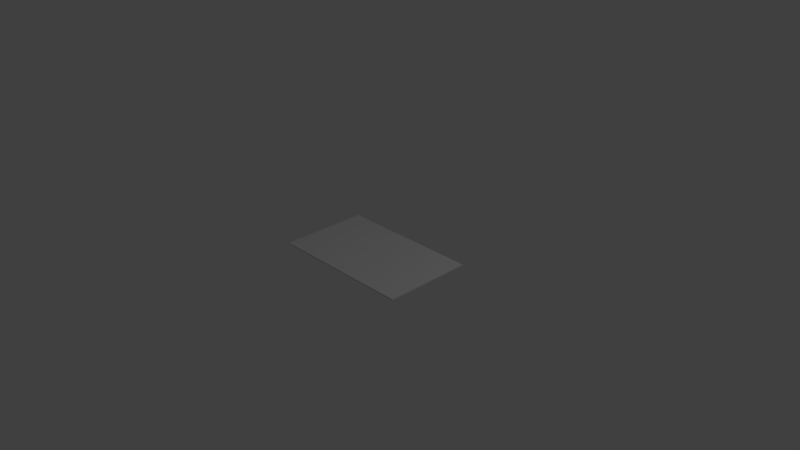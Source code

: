 # Source: sheet.blend  (saved by Blender 2.72.0; exported with 4.5.12 LTS)
import bpy
from mathutils import Matrix  # noqa: F401  (used for matrix-valued properties, if any)

bpy.ops.wm.read_factory_settings(use_empty=True)
scene = bpy.context.scene
scene.name = 'Scene'

# ---- collections
col_collection_1 = bpy.data.collections.new('Collection 1'); scene.collection.children.link(col_collection_1)

# ---- materials (node trees are filled in below, after node groups)
mat_material = bpy.data.materials.new('Material')
mat_material.alpha_threshold = 0.0
mat_material.use_transparent_shadow = False
mat_material.roughness = 0.5
mat_material.line_color = (0.0, 0.0, 0.0, 1.0)

# ---- material node trees

# ---- world
world_world = bpy.data.worlds.new('World'); scene.world = world_world
world_world.color = (0.05088, 0.05088, 0.05088)
world_world.use_sun_shadow = False
world_world.sun_shadow_jitter_overblur = 0.0
world_world.cycles.sampling_method = 'MANUAL'
world_world.cycles.sample_map_resolution = 256

# ---- cameras
cam_camera = bpy.data.cameras.new('Camera')
cam_camera.clip_end = 100.0
cam_camera.lens = 35.0
cam_camera.sensor_width = 32.0
cam_camera.sensor_height = 18.0
cam_camera.ortho_scale = 7.314
cam_camera.dof.focus_distance = 0.0
cam_camera.dof.aperture_fstop = 128.0

# ---- lights
light_lamp = bpy.data.lights.new('Lamp', 'POINT')
light_lamp.transmission_factor = 0.0
light_lamp.cutoff_distance = 30.0
light_lamp.energy = 100.0
light_lamp.shadow_buffer_clip_start = 1.001
light_lamp.shadow_soft_size = 0.1
light_lamp.shadow_maximum_resolution = 0.006
light_lamp.use_absolute_resolution = True
light_lamp.cycles.use_multiple_importance_sampling = False

# ---- meshes
me_cube = bpy.data.meshes.new('Cube')
me_cube.from_pydata([(1.0, 0.6, -0.01), (1.0, -0.6, -0.01), (-1.0, -0.6, -0.01), (-1.0, 0.6, -0.01), (1.0, 0.6, 0.01), (1.0, -0.6, 0.01), (-1.0, -0.6, 0.01), (-1.0, 0.6, 0.01), (0.99, 0.59, 0.01), (0.99, -0.59, 0.01), (-0.99, 0.59, 0.01), (-0.99, -0.59, 0.01), (0.99, 0.59, -0.01), (0.99, -0.59, -0.01), (-0.99, 0.59, -0.01), (-0.99, -0.59, -0.01)], [], [(12, 13, 15, 14), (8, 10, 11, 9), (0, 4, 5, 1), (1, 5, 6, 2), (2, 6, 7, 3), (4, 0, 3, 7), (8, 9, 5, 4), (10, 8, 4, 7), (9, 11, 6, 5), (11, 10, 7, 6), (13, 12, 0, 1), (12, 14, 3, 0), (15, 13, 1, 2), (14, 15, 2, 3)])
_uv = me_cube.uv_layers.new(name='UVMap')
_uv.uv.foreach_set('vector', [0.4979, 0.004167, 0.9835, 0.004167, 0.9835, 0.8292, 0.4979, 0.8292, 0.4897, 0.004167, 0.4897, 0.8292, 0.004115, 0.8292, 0.004115, 0.004167, 1.0, 1.0, 0.9959, 1.0, 0.9959, 0.5, 1.0, 0.5, 0.9959, 0.8333, 0.9918, 0.8333, 0.9918, 0.0, 0.9959, 9.934e-08, 1.0, 0.5, 0.9959, 0.5, 0.9959, 9.934e-08, 1.0, 0.0, 0.9877, 0.0, 0.9918, 2.732e-07, 0.9918, 0.8333, 0.9877, 0.8333, 0.4897, 0.004167, 0.004115, 0.004167, 0.0, 2.732e-07, 0.4938, 0.0, 0.4897, 0.8292, 0.4897, 0.004167, 0.4938, 0.0, 0.4938, 0.8333, 0.004115, 0.004167, 0.004115, 0.8292, 0.0, 0.8333, 0.0, 2.732e-07, 0.004115, 0.8292, 0.4897, 0.8292, 0.4938, 0.8333, 0.0, 0.8333, 0.9835, 0.004167, 0.4979, 0.004167, 0.4938, 4.967e-08, 0.9877, 0.0, 0.4979, 0.004167, 0.4979, 0.8292, 0.4938, 0.8333, 0.4938, 4.967e-08, 0.9835, 0.8292, 0.9835, 0.004167, 0.9877, 0.0, 0.9877, 0.8333, 0.4979, 0.8292, 0.9835, 0.8292, 0.9877, 0.8333, 0.4938, 0.8333])
me_cube.materials.append(mat_material)
me_cube.use_remesh_preserve_volume = False
me_cube.use_remesh_preserve_attributes = False
me_cube.use_mirror_vertex_groups = False
me_cube.update()

# ---- objects
ob_cube = bpy.data.objects.new('Cube', me_cube)
ob_lamp = bpy.data.objects.new('Lamp', light_lamp)
ob_camera = bpy.data.objects.new('Camera', cam_camera)

# ---- transforms, parenting, visibility, modifiers, constraints
ob_cube.location = (0.0, 0.0, 0.0)
ob_cube.lock_rotations_4d = False
ob_cube.empty_display_type = 'ARROWS'
ob_cube.lineart.crease_threshold = 0.0
ob_lamp.location = (4.076, 1.005, 5.904)
ob_lamp.rotation_euler = (0.6503, 0.05522, 1.866)
ob_lamp.lock_rotations_4d = False
ob_lamp.empty_display_type = 'ARROWS'
ob_lamp.color = (0.0, 0.0, 0.0, 0.0)
ob_lamp.lineart.crease_threshold = 0.0
ob_camera.location = (7.481, -6.508, 5.344)
ob_camera.rotation_euler = (1.109, 0.01082, 0.8149)
ob_camera.lock_rotations_4d = False
ob_camera.empty_display_type = 'ARROWS'
ob_camera.color = (0.0, 0.0, 0.0, 0.0)
ob_camera.display_type = 'WIRE'
ob_camera.lineart.crease_threshold = 0.0

# ---- collection membership
col_collection_1.objects.link(ob_cube)
col_collection_1.objects.link(ob_lamp)
col_collection_1.objects.link(ob_camera)

# ---- scene / render settings (as saved in the file)
scene.camera = ob_camera
scene.frame_start = 1; scene.frame_end = 250; scene.frame_set(1)
scene.render.engine = 'BLENDER_EEVEE_NEXT'
scene.render.resolution_percentage = 50
scene.render.dither_intensity = 0.0
scene.cycles.use_denoising = False
scene.cycles.samples = 10
scene.cycles.sampling_pattern = 'TABULATED_SOBOL'
scene.cycles.light_sampling_threshold = 0.0
scene.cycles.use_adaptive_sampling = False
scene.cycles.use_light_tree = False
scene.cycles.blur_glossy = 0.0
scene.cycles.pixel_filter_type = 'GAUSSIAN'
scene.cycles.sample_clamp_indirect = 0.0
scene.view_settings.view_transform = 'Standard'
bpy.context.view_layer.update()

